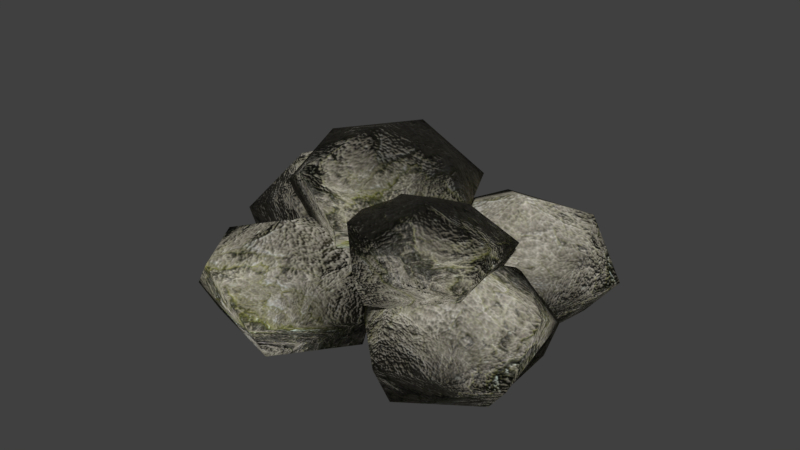 # Source: stones.blend  (saved by Blender 5.2.45; exported with 4.5.12 LTS)
import bpy
from mathutils import Matrix  # noqa: F401  (used for matrix-valued properties, if any)

bpy.ops.wm.read_factory_settings(use_empty=True)
scene = bpy.context.scene
scene.name = 'Scene'

# ---- collections
col_collection_1 = bpy.data.collections.new('Collection 1'); scene.collection.children.link(col_collection_1)

# ---- images (referenced by path relative to the original .blend; pixels are not part of the script)
import os
ASSET_DIR = os.environ.get("B2B_ASSET_DIR", "")  # directory of the original .blend (textures are referenced by path, not embedded)
HERE = os.path.dirname(os.path.abspath(__file__))  # packed textures are extracted next to this script under _unpacked/

def load_image(name, relpath, width, height, colorspace="sRGB"):
    """Load a texture the original file referenced (path relative to the .blend, or extracted next to this script)."""
    p = next((c for c in (os.path.join(HERE, relpath), os.path.join(ASSET_DIR, relpath)) if relpath and os.path.exists(c)), "")
    if p:
        img = bpy.data.images.load(p, check_existing=True)
        img.name = name
    else:  # same state as the original file: an image datablock whose file is absent (Cycles renders it pink)
        img = bpy.data.images.new(name, width, height)
        img.source = "FILE"
        img.filepath = "//" + (relpath or name)
    img.colorspace_settings.name = colorspace
    return img
img_stoneaxe_c_png_002 = load_image('stoneaxe_c.png.002', '_unpacked/stoneaxe_c.0c7a5d21.png', 1024, 1024, 'sRGB')
img_stoneaxe_n_png_002 = load_image('stoneaxe_n.png.002', '_unpacked/stoneaxe_n.c59c40ea.png', 1024, 1024, 'Non-Color')

# ---- materials (node trees are filled in below, after node groups)
mat_material_007 = bpy.data.materials.new('Material.007')
mat_material_007.use_backface_culling_lightprobe_volume = False
mat_material_007.use_transparent_shadow = False

# ---- material node trees
mat_material_007.use_nodes = True; mat_material_007.node_tree.nodes.clear()
_N = mat_material_007.node_tree.nodes; _L = mat_material_007.node_tree.links
n0 = _N.new('ShaderNodeBsdfPrincipled'); n0.name = 'Principled BSDF'; n0.location = (10, 300)
n0.distribution = 'GGX'
n0.subsurface_method = 'BURLEY'
n0.inputs[2].default_value = 0.9
n0.inputs[3].default_value = 1.45
n0.inputs[13].default_value = 0.1
n0.inputs[27].default_value = (0.0, 0.0, 0.0, 1.0)
n0.inputs[28].default_value = 1.0
n1 = _N.new('ShaderNodeOutputMaterial'); n1.name = 'Material Output'; n1.location = (300, 300)
n2 = _N.new('ShaderNodeTexImage'); n2.name = 'Image Texture'; n2.location = (-380, 265)
n2.image = img_stoneaxe_c_png_002
n3 = _N.new('ShaderNodeTexImage'); n3.name = 'Image Texture.001'; n3.location = (-507, -44)
n3.image = img_stoneaxe_n_png_002
n4 = _N.new('ShaderNodeNormalMap'); n4.name = 'Normal Map'; n4.location = (-217, -83)
n4.inputs[0].default_value = 2.8
n5 = _N.new('ShaderNodeMixRGB'); n5.name = 'InventoryVisibility'; n5.location = (-240, 500)
n5.label = 'Brighter on black inventory'
n5.blend_type = 'MULTIPLY'
n5.inputs[0].default_value = 1.0
n5.inputs[2].default_value = (3.0, 3.0, 3.0, 1.0)
_L.new(n0.outputs[0], n1.inputs[0])
_L.new(n3.outputs[0], n4.inputs[1])
_L.new(n4.outputs[0], n0.inputs[5])
_L.new(n2.outputs[0], n5.inputs[1])
_L.new(n5.outputs[0], n0.inputs[0])
n1.is_active_output = True

# ---- world
world_world = bpy.data.worlds.new('World'); scene.world = world_world
world_world.use_nodes = True; world_world.node_tree.nodes.clear()
_N = world_world.node_tree.nodes; _L = world_world.node_tree.links
n0 = _N.new('ShaderNodeOutputWorld'); n0.name = 'World Output'; n0.location = (280, 0)
n1 = _N.new('ShaderNodeBackground'); n1.name = 'Background'; n1.location = (0, 0)
n1.inputs[0].default_value = (0.05088, 0.05088, 0.05088, 1.0)
n2 = _N.new('NodeFrame'); n2.name = 'Frame'; n2.location = (0, 0)
n2.label = 'Versioning: Use Nodes was removed'
n2.width = 160
n0.parent = n2
n1.parent = n2
_L.new(n1.outputs[0], n0.inputs[0])
n0.is_active_output = True
world_world.color = (0.05088, 0.05088, 0.05088)
world_world.use_sun_shadow = False
world_world.sun_shadow_jitter_overblur = 0.0
world_world.cycles.sampling_method = 'MANUAL'

# ---- meshes
me_icosphere_002 = bpy.data.meshes.new('Icosphere.002')
me_icosphere_002.from_pydata([(0.01497, -0.13, 0.04858), (0.07914, -0.06099, 0.0976), (-0.03839, -0.102, 0.1004), (-0.1275, -0.05221, 0.04809), (-0.1072, -0.05482, 0.0), (0.1275, 0.002202, 0.04915), (0.008627, 0.01612, 0.1361), (-0.09092, 0.01766, 0.09888), (-0.1151, 0.09346, 0.05542), (0.04018, 0.13, 0.04702), (0.09411, 0.07364, 0.09441), (-0.007386, 0.1253, 0.09753), (0.007964, -0.08886, 0.0), (0.1089, 0.002786, 0.0), (-0.09348, 0.0716, 0.0), (0.04197, 0.105, 0.0)], [], [(0, 1, 2), (1, 0, 5), (0, 2, 3), (0, 3, 4, 12), (8, 9, 15, 14), (1, 5, 10), (2, 1, 6), (3, 2, 7), (9, 5, 13, 15), (5, 0, 12, 13), (1, 10, 6), (2, 6, 7), (3, 7, 8), (3, 8, 14, 4), (5, 9, 10), (6, 10, 11), (7, 6, 11), (8, 7, 11), (9, 8, 11), (10, 9, 11)])
me_icosphere_002.polygons.foreach_set('use_smooth', [True] * 20)
_uv = me_icosphere_002.uv_layers.new(name='UVMap')
_uv.uv.foreach_set('vector', [0.2986, 0.5425, 0.35, 0.6457, 0.2557, 0.6247, 0.35, 0.6457, 0.2986, 0.5425, 0.4634, 0.6745, 0.2986, 0.5425, 0.2557, 0.6247, 0.1125, 0.6395, 0.2986, 0.5425, 0.1125, 0.6395, 0.00918, 0.5557, 0.3168, 0.3132, 0.1742, 0.8307, 0.3736, 0.8697, 0.4748, 0.986, 0.01925, 0.9835, 0.35, 0.6457, 0.4634, 0.6745, 0.3772, 0.7495, 0.2557, 0.6247, 0.35, 0.6457, 0.2986, 0.7134, 0.1125, 0.6395, 0.2557, 0.6247, 0.2084, 0.7279, 0.3736, 0.8697, 0.4634, 0.6745, 0.5851, 0.6464, 0.4748, 0.986, 0.4634, 0.6745, 0.2986, 0.5425, 0.3168, 0.3132, 0.5851, 0.6464, 0.35, 0.6457, 0.3772, 0.7495, 0.2986, 0.7134, 0.2557, 0.6247, 0.2986, 0.7134, 0.2084, 0.7279, 0.1125, 0.6395, 0.2084, 0.7279, 0.1742, 0.8307, 0.1125, 0.6395, 0.1742, 0.8307, 0.01925, 0.9835, 0.00918, 0.5557, 0.4634, 0.6745, 0.3736, 0.8697, 0.3772, 0.7495, 0.2986, 0.7134, 0.3772, 0.7495, 0.2996, 0.804, 0.2084, 0.7279, 0.2986, 0.7134, 0.2996, 0.804, 0.1742, 0.8307, 0.2084, 0.7279, 0.2996, 0.804, 0.3736, 0.8697, 0.1742, 0.8307, 0.2996, 0.804, 0.3772, 0.7495, 0.3736, 0.8697, 0.2996, 0.804])
me_icosphere_002.materials.append(mat_material_007)
me_icosphere_002.use_remesh_fix_poles = True
me_icosphere_002.use_remesh_preserve_attributes = False
me_icosphere_002.use_mirror_vertex_groups = False
me_icosphere_002.update()

# ---- objects
ob_stone_01 = bpy.data.objects.new('Stone_01', me_icosphere_002)
ob_stone_02 = bpy.data.objects.new('Stone_02', me_icosphere_002)
ob_stone_03 = bpy.data.objects.new('Stone_03', me_icosphere_002)
ob_stone_04 = bpy.data.objects.new('Stone_04', me_icosphere_002)
ob_stone_05 = bpy.data.objects.new('Stone_05', me_icosphere_002)
ob_stone_06 = bpy.data.objects.new('Stone_06', me_icosphere_002)

# ---- transforms, parenting, visibility, modifiers, constraints
ob_stone_01.location = (-0.13, 0.07, 0.0)
ob_stone_01.rotation_euler = (0.0, 0.0, 0.25)
ob_stone_01.scale = (1.1, 1.045, 1.1)
ob_stone_01.lineart.crease_threshold = 0.0
ob_stone_02.location = (0.1, 0.1, 0.0)
ob_stone_02.rotation_euler = (0.0, 0.0, 1.7)
ob_stone_02.scale = (0.95, 0.9215, 0.95)
ob_stone_02.lineart.crease_threshold = 0.0
ob_stone_03.location = (-0.08, -0.1, 0.0)
ob_stone_03.rotation_euler = (0.0, 0.0, 2.6)
ob_stone_03.scale = (0.88, 0.8712, 0.88)
ob_stone_03.lineart.crease_threshold = 0.0
ob_stone_04.location = (0.14, -0.07, 0.0)
ob_stone_04.rotation_euler = (0.0, 0.0, 0.9)
ob_stone_04.scale = (0.86, 0.8686, 0.86)
ob_stone_04.lineart.crease_threshold = 0.0
ob_stone_05.location = (-0.055, 0.025, 0.085)
ob_stone_05.rotation_euler = (0.0, 0.0, 3.7)
ob_stone_05.scale = (0.92, 0.9476, 0.92)
ob_stone_05.lineart.crease_threshold = 0.0
ob_stone_06.location = (0.065, -0.06, 0.08)
ob_stone_06.rotation_euler = (0.0, 0.0, 4.6)
ob_stone_06.scale = (0.75, 0.7875, 0.75)
ob_stone_06.lineart.crease_threshold = 0.0

# ---- collection membership
scene.collection.objects.link(ob_stone_01)
scene.collection.objects.link(ob_stone_02)
scene.collection.objects.link(ob_stone_03)
scene.collection.objects.link(ob_stone_04)
scene.collection.objects.link(ob_stone_05)
scene.collection.objects.link(ob_stone_06)

# ---- scene / render settings (as saved in the file)
scene.frame_start = 1; scene.frame_end = 250; scene.frame_set(1)
scene.render.engine = 'BLENDER_EEVEE_NEXT'
scene.render.resolution_percentage = 50
scene.render.dither_intensity = 0.0
scene.render.bake_bias = 0.0
scene.render.bake_samples = 0
scene.cycles.use_denoising = False
scene.cycles.samples = 128
scene.cycles.sampling_pattern = 'TABULATED_SOBOL'
scene.cycles.light_sampling_threshold = 0.0
scene.cycles.use_adaptive_sampling = False
scene.cycles.use_light_tree = False
scene.cycles.blur_glossy = 0.0
scene.cycles.sample_clamp_indirect = 0.0
scene.eevee.fast_gi_thickness_near = 0.1
scene.eevee.fast_gi_thickness_far = 0.0
scene.view_settings.view_transform = 'Standard'
bpy.context.view_layer.update()

# ---- added for rendering (the .blend has no active camera and no usable light): camera, sun
cam_auto = bpy.data.cameras.new('AutoCamera')
cam_auto.lens = 50.0
cam_auto.sensor_width = 36.0
cam_auto.clip_end = 1000.0
ob_auto_camera = bpy.data.objects.new('AutoCamera', cam_auto)
scene.collection.objects.link(ob_auto_camera)
ob_auto_camera.location = (0.73926, -0.898137, 0.697696)
ob_auto_camera.rotation_euler = (1.09748, -7.21219e-08, 0.694738)
scene.camera = ob_auto_camera
light_auto_sun = bpy.data.lights.new('AutoSun', 'SUN')
light_auto_sun.energy = 3.0
light_auto_sun.angle = 0.0523599
ob_auto_sun = bpy.data.objects.new('AutoSun', light_auto_sun)
scene.collection.objects.link(ob_auto_sun)
ob_auto_sun.rotation_euler = (0.872665, 0.174533, 0.523599)
bpy.context.view_layer.update()
